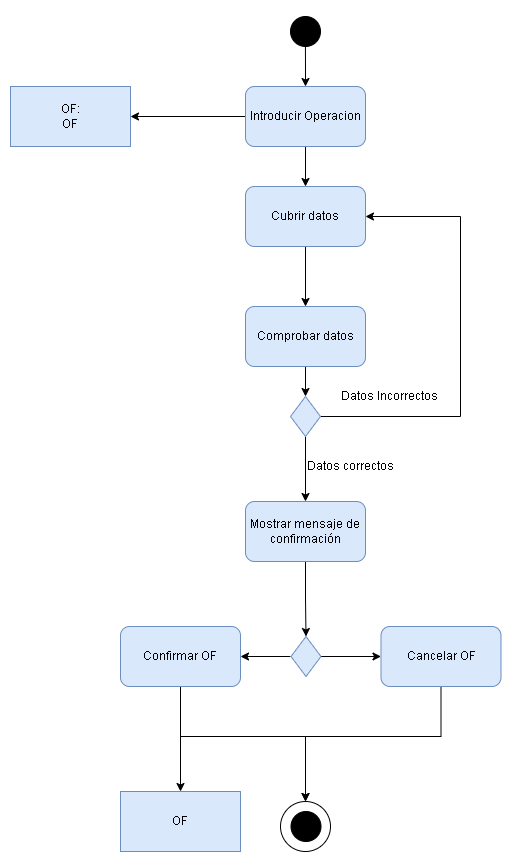

The diagram above was exported from draw.io. Its source (the exported page's mxGraphModel, read from the mxfile embedded in the PNG):
<mxGraphModel dx="1038" dy="600" grid="1" gridSize="10" guides="1" tooltips="1" connect="1" arrows="1" fold="1" page="1" pageScale="1" pageWidth="827" pageHeight="1169" math="0" shadow="0">
  <root>
    <mxCell id="WIyWlLk6GJQsqaUBKTNV-0" />
    <mxCell id="WIyWlLk6GJQsqaUBKTNV-1" parent="WIyWlLk6GJQsqaUBKTNV-0" />
    <mxCell id="mnTVKI6eeQfDhDV5FEFI-0" value="OF:&lt;br&gt;OF" style="rounded=0;whiteSpace=wrap;html=1;fillColor=#dae8fc;strokeColor=#6c8ebf;" vertex="1" parent="WIyWlLk6GJQsqaUBKTNV-1">
      <mxGeometry x="90" y="110" width="120" height="60" as="geometry" />
    </mxCell>
    <mxCell id="mnTVKI6eeQfDhDV5FEFI-2" style="edgeStyle=orthogonalEdgeStyle;rounded=0;orthogonalLoop=1;jettySize=auto;html=1;" edge="1" parent="WIyWlLk6GJQsqaUBKTNV-1" source="mnTVKI6eeQfDhDV5FEFI-1">
      <mxGeometry relative="1" as="geometry">
        <mxPoint x="385" y="110" as="targetPoint" />
      </mxGeometry>
    </mxCell>
    <mxCell id="mnTVKI6eeQfDhDV5FEFI-1" value="" style="ellipse;whiteSpace=wrap;html=1;aspect=fixed;fillColor=#000000;rotation=30;" vertex="1" parent="WIyWlLk6GJQsqaUBKTNV-1">
      <mxGeometry x="370" y="40" width="30" height="30" as="geometry" />
    </mxCell>
    <mxCell id="mnTVKI6eeQfDhDV5FEFI-5" style="edgeStyle=orthogonalEdgeStyle;rounded=0;orthogonalLoop=1;jettySize=auto;html=1;" edge="1" parent="WIyWlLk6GJQsqaUBKTNV-1" source="mnTVKI6eeQfDhDV5FEFI-4" target="mnTVKI6eeQfDhDV5FEFI-6">
      <mxGeometry relative="1" as="geometry">
        <mxPoint x="385" y="210" as="targetPoint" />
      </mxGeometry>
    </mxCell>
    <mxCell id="mnTVKI6eeQfDhDV5FEFI-35" style="edgeStyle=orthogonalEdgeStyle;rounded=0;orthogonalLoop=1;jettySize=auto;html=1;entryX=1;entryY=0.5;entryDx=0;entryDy=0;" edge="1" parent="WIyWlLk6GJQsqaUBKTNV-1" source="mnTVKI6eeQfDhDV5FEFI-4" target="mnTVKI6eeQfDhDV5FEFI-0">
      <mxGeometry relative="1" as="geometry" />
    </mxCell>
    <mxCell id="mnTVKI6eeQfDhDV5FEFI-4" value="Introducir Operacion" style="rounded=1;whiteSpace=wrap;html=1;fillColor=#dae8fc;strokeColor=#6c8ebf;" vertex="1" parent="WIyWlLk6GJQsqaUBKTNV-1">
      <mxGeometry x="325" y="110" width="120" height="60" as="geometry" />
    </mxCell>
    <mxCell id="mnTVKI6eeQfDhDV5FEFI-13" style="edgeStyle=orthogonalEdgeStyle;rounded=0;orthogonalLoop=1;jettySize=auto;html=1;" edge="1" parent="WIyWlLk6GJQsqaUBKTNV-1" source="mnTVKI6eeQfDhDV5FEFI-6" target="mnTVKI6eeQfDhDV5FEFI-14">
      <mxGeometry relative="1" as="geometry">
        <mxPoint x="385" y="330" as="targetPoint" />
      </mxGeometry>
    </mxCell>
    <mxCell id="mnTVKI6eeQfDhDV5FEFI-6" value="Cubrir datos" style="rounded=1;whiteSpace=wrap;html=1;fillColor=#dae8fc;strokeColor=#6c8ebf;" vertex="1" parent="WIyWlLk6GJQsqaUBKTNV-1">
      <mxGeometry x="325" y="210" width="120" height="60" as="geometry" />
    </mxCell>
    <mxCell id="mnTVKI6eeQfDhDV5FEFI-10" style="edgeStyle=orthogonalEdgeStyle;rounded=0;orthogonalLoop=1;jettySize=auto;html=1;entryX=1;entryY=0.5;entryDx=0;entryDy=0;" edge="1" parent="WIyWlLk6GJQsqaUBKTNV-1" target="mnTVKI6eeQfDhDV5FEFI-7">
      <mxGeometry relative="1" as="geometry">
        <mxPoint x="370" y="680" as="sourcePoint" />
        <mxPoint x="320" y="760" as="targetPoint" />
      </mxGeometry>
    </mxCell>
    <mxCell id="mnTVKI6eeQfDhDV5FEFI-31" style="edgeStyle=orthogonalEdgeStyle;rounded=0;orthogonalLoop=1;jettySize=auto;html=1;entryX=0.5;entryY=0;entryDx=0;entryDy=0;" edge="1" parent="WIyWlLk6GJQsqaUBKTNV-1" source="mnTVKI6eeQfDhDV5FEFI-7" target="mnTVKI6eeQfDhDV5FEFI-29">
      <mxGeometry relative="1" as="geometry">
        <mxPoint x="310" y="800" as="targetPoint" />
        <Array as="points">
          <mxPoint x="260" y="760" />
          <mxPoint x="385" y="760" />
        </Array>
      </mxGeometry>
    </mxCell>
    <mxCell id="mnTVKI6eeQfDhDV5FEFI-34" style="edgeStyle=orthogonalEdgeStyle;rounded=0;orthogonalLoop=1;jettySize=auto;html=1;entryX=0.5;entryY=0;entryDx=0;entryDy=0;" edge="1" parent="WIyWlLk6GJQsqaUBKTNV-1" source="mnTVKI6eeQfDhDV5FEFI-7" target="mnTVKI6eeQfDhDV5FEFI-27">
      <mxGeometry relative="1" as="geometry" />
    </mxCell>
    <mxCell id="mnTVKI6eeQfDhDV5FEFI-7" value="Confirmar OF" style="rounded=1;whiteSpace=wrap;html=1;fillColor=#dae8fc;strokeColor=#6c8ebf;" vertex="1" parent="WIyWlLk6GJQsqaUBKTNV-1">
      <mxGeometry x="200" y="650" width="120" height="60" as="geometry" />
    </mxCell>
    <mxCell id="mnTVKI6eeQfDhDV5FEFI-11" style="edgeStyle=orthogonalEdgeStyle;rounded=0;orthogonalLoop=1;jettySize=auto;html=1;" edge="1" parent="WIyWlLk6GJQsqaUBKTNV-1" source="mnTVKI6eeQfDhDV5FEFI-9" target="mnTVKI6eeQfDhDV5FEFI-12">
      <mxGeometry relative="1" as="geometry">
        <mxPoint x="470.5" y="680" as="targetPoint" />
      </mxGeometry>
    </mxCell>
    <mxCell id="mnTVKI6eeQfDhDV5FEFI-9" value="" style="rhombus;whiteSpace=wrap;html=1;fillColor=#dae8fc;strokeColor=#6c8ebf;" vertex="1" parent="WIyWlLk6GJQsqaUBKTNV-1">
      <mxGeometry x="370.5" y="660" width="30" height="40" as="geometry" />
    </mxCell>
    <mxCell id="mnTVKI6eeQfDhDV5FEFI-33" style="edgeStyle=orthogonalEdgeStyle;rounded=0;orthogonalLoop=1;jettySize=auto;html=1;entryX=0.5;entryY=0;entryDx=0;entryDy=0;" edge="1" parent="WIyWlLk6GJQsqaUBKTNV-1" source="mnTVKI6eeQfDhDV5FEFI-12" target="mnTVKI6eeQfDhDV5FEFI-29">
      <mxGeometry relative="1" as="geometry">
        <Array as="points">
          <mxPoint x="521" y="760" />
          <mxPoint x="385" y="760" />
        </Array>
      </mxGeometry>
    </mxCell>
    <mxCell id="mnTVKI6eeQfDhDV5FEFI-12" value="Cancelar OF" style="rounded=1;whiteSpace=wrap;html=1;fillColor=#dae8fc;strokeColor=#6c8ebf;" vertex="1" parent="WIyWlLk6GJQsqaUBKTNV-1">
      <mxGeometry x="460.5" y="650" width="120" height="60" as="geometry" />
    </mxCell>
    <mxCell id="mnTVKI6eeQfDhDV5FEFI-17" style="edgeStyle=orthogonalEdgeStyle;rounded=0;orthogonalLoop=1;jettySize=auto;html=1;entryX=0.5;entryY=0;entryDx=0;entryDy=0;" edge="1" parent="WIyWlLk6GJQsqaUBKTNV-1" source="mnTVKI6eeQfDhDV5FEFI-14" target="mnTVKI6eeQfDhDV5FEFI-16">
      <mxGeometry relative="1" as="geometry" />
    </mxCell>
    <mxCell id="mnTVKI6eeQfDhDV5FEFI-14" value="Comprobar datos" style="rounded=1;whiteSpace=wrap;html=1;fillColor=#dae8fc;strokeColor=#6c8ebf;" vertex="1" parent="WIyWlLk6GJQsqaUBKTNV-1">
      <mxGeometry x="325" y="330" width="120" height="60" as="geometry" />
    </mxCell>
    <mxCell id="mnTVKI6eeQfDhDV5FEFI-18" style="edgeStyle=orthogonalEdgeStyle;rounded=0;orthogonalLoop=1;jettySize=auto;html=1;exitX=0.5;exitY=1;exitDx=0;exitDy=0;" edge="1" parent="WIyWlLk6GJQsqaUBKTNV-1" source="mnTVKI6eeQfDhDV5FEFI-23" target="mnTVKI6eeQfDhDV5FEFI-9">
      <mxGeometry relative="1" as="geometry">
        <mxPoint x="310" y="440" as="targetPoint" />
        <mxPoint x="390" y="560" as="sourcePoint" />
      </mxGeometry>
    </mxCell>
    <mxCell id="mnTVKI6eeQfDhDV5FEFI-20" style="edgeStyle=orthogonalEdgeStyle;rounded=0;orthogonalLoop=1;jettySize=auto;html=1;entryX=1;entryY=0.5;entryDx=0;entryDy=0;" edge="1" parent="WIyWlLk6GJQsqaUBKTNV-1" source="mnTVKI6eeQfDhDV5FEFI-16" target="mnTVKI6eeQfDhDV5FEFI-6">
      <mxGeometry relative="1" as="geometry">
        <mxPoint x="540" y="440" as="targetPoint" />
        <Array as="points">
          <mxPoint x="540" y="440" />
          <mxPoint x="540" y="240" />
        </Array>
      </mxGeometry>
    </mxCell>
    <mxCell id="mnTVKI6eeQfDhDV5FEFI-24" style="edgeStyle=orthogonalEdgeStyle;rounded=0;orthogonalLoop=1;jettySize=auto;html=1;exitX=0.5;exitY=1;exitDx=0;exitDy=0;entryX=0.5;entryY=0;entryDx=0;entryDy=0;" edge="1" parent="WIyWlLk6GJQsqaUBKTNV-1" source="mnTVKI6eeQfDhDV5FEFI-16" target="mnTVKI6eeQfDhDV5FEFI-23">
      <mxGeometry relative="1" as="geometry" />
    </mxCell>
    <mxCell id="mnTVKI6eeQfDhDV5FEFI-16" value="" style="rhombus;whiteSpace=wrap;html=1;fillColor=#dae8fc;strokeColor=#6c8ebf;" vertex="1" parent="WIyWlLk6GJQsqaUBKTNV-1">
      <mxGeometry x="370" y="420" width="30" height="40" as="geometry" />
    </mxCell>
    <mxCell id="mnTVKI6eeQfDhDV5FEFI-21" value="Datos correctos" style="text;html=1;align=center;verticalAlign=middle;resizable=0;points=[];autosize=1;strokeColor=none;fillColor=none;" vertex="1" parent="WIyWlLk6GJQsqaUBKTNV-1">
      <mxGeometry x="380" y="480" width="100" height="20" as="geometry" />
    </mxCell>
    <mxCell id="mnTVKI6eeQfDhDV5FEFI-22" value="Datos Incorrectos" style="text;html=1;align=center;verticalAlign=middle;resizable=0;points=[];autosize=1;strokeColor=none;fillColor=none;" vertex="1" parent="WIyWlLk6GJQsqaUBKTNV-1">
      <mxGeometry x="413.5" y="410" width="110" height="20" as="geometry" />
    </mxCell>
    <mxCell id="mnTVKI6eeQfDhDV5FEFI-23" value="Mostrar mensaje de confirmación" style="rounded=1;whiteSpace=wrap;html=1;fillColor=#dae8fc;strokeColor=#6c8ebf;" vertex="1" parent="WIyWlLk6GJQsqaUBKTNV-1">
      <mxGeometry x="325" y="525" width="120" height="60" as="geometry" />
    </mxCell>
    <mxCell id="mnTVKI6eeQfDhDV5FEFI-27" value="OF" style="rounded=0;whiteSpace=wrap;html=1;fillColor=#dae8fc;strokeColor=#6c8ebf;" vertex="1" parent="WIyWlLk6GJQsqaUBKTNV-1">
      <mxGeometry x="200" y="815" width="120" height="60" as="geometry" />
    </mxCell>
    <mxCell id="mnTVKI6eeQfDhDV5FEFI-29" value="" style="ellipse;whiteSpace=wrap;html=1;aspect=fixed;fillColor=#FFFFFF;" vertex="1" parent="WIyWlLk6GJQsqaUBKTNV-1">
      <mxGeometry x="360" y="825" width="50" height="50" as="geometry" />
    </mxCell>
    <mxCell id="mnTVKI6eeQfDhDV5FEFI-28" value="" style="ellipse;whiteSpace=wrap;html=1;aspect=fixed;fillColor=#000000;rotation=30;" vertex="1" parent="WIyWlLk6GJQsqaUBKTNV-1">
      <mxGeometry x="370.50038105676657" y="835.0003810567666" width="30" height="30" as="geometry" />
    </mxCell>
  </root>
</mxGraphModel>